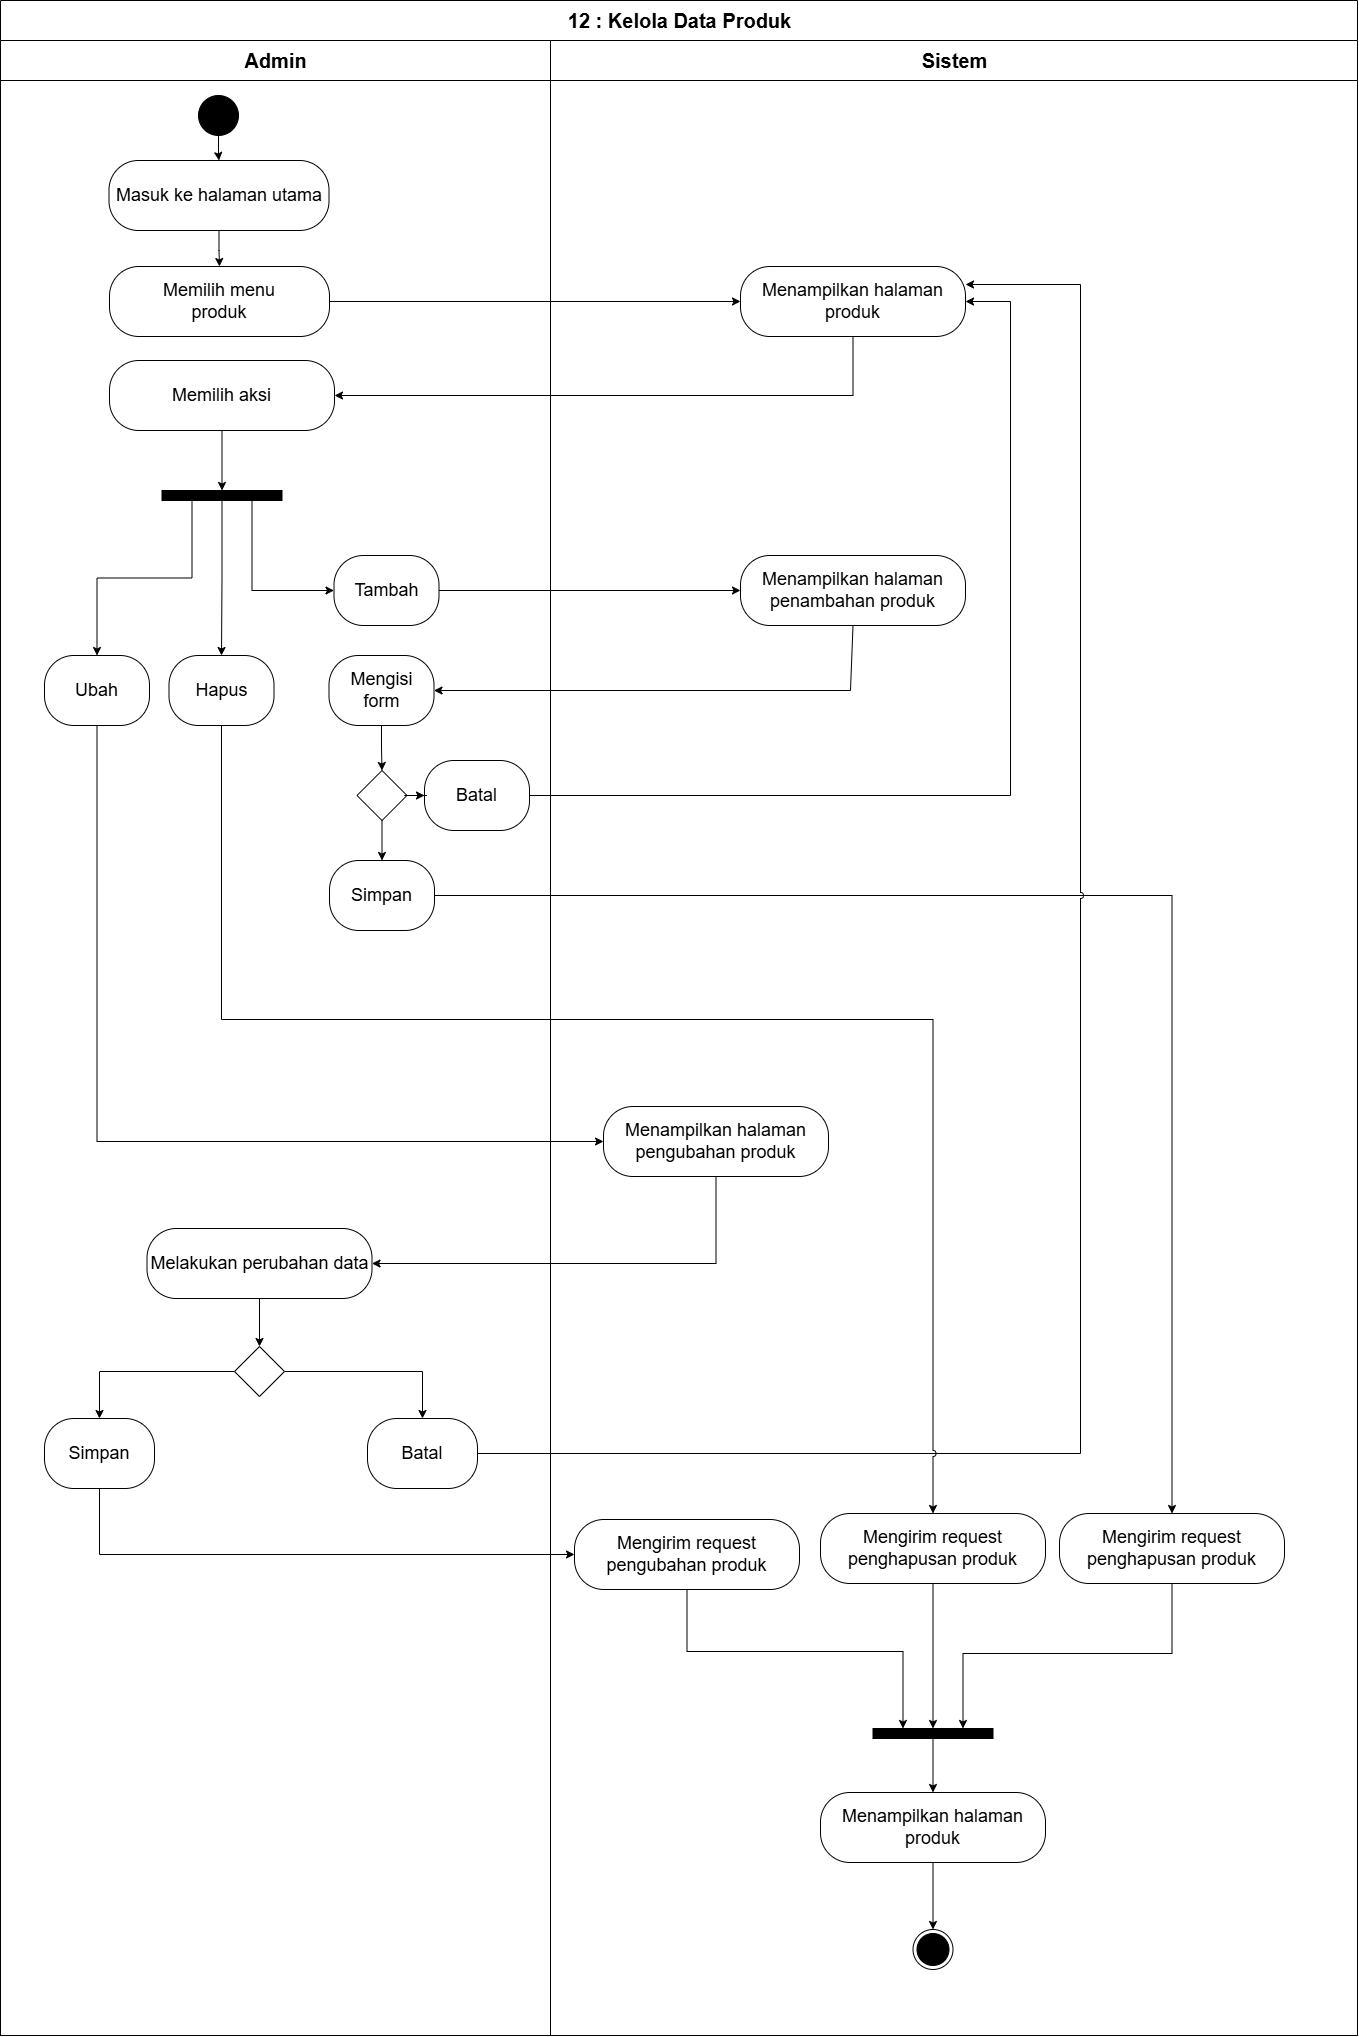

The diagram above was exported from draw.io. Its source (the exported page's mxGraphModel, read from the mxfile embedded in the PNG):
<mxGraphModel dx="1390" dy="2530" grid="0" gridSize="10" guides="1" tooltips="1" connect="1" arrows="1" fold="1" page="1" pageScale="1" pageWidth="850" pageHeight="1100" math="0" shadow="0">
  <root>
    <mxCell id="0" />
    <mxCell id="1" parent="0" />
    <mxCell id="2" value="&lt;font style=&quot;font-size: 20px;&quot;&gt;12 : Kelola Data Produk&lt;/font&gt;" style="swimlane;childLayout=stackLayout;resizeParent=1;resizeParentMax=0;startSize=40;html=1;" vertex="1" parent="1">
      <mxGeometry x="5621" y="2910" width="1357" height="2035" as="geometry" />
    </mxCell>
    <mxCell id="3" value="&lt;font style=&quot;font-size: 20px;&quot;&gt;Admin&lt;/font&gt;" style="swimlane;startSize=40;html=1;" vertex="1" parent="2">
      <mxGeometry y="40" width="550" height="1995" as="geometry" />
    </mxCell>
    <mxCell id="4" style="edgeStyle=orthogonalEdgeStyle;rounded=0;orthogonalLoop=1;jettySize=auto;html=1;entryX=0.5;entryY=0;entryDx=0;entryDy=0;" edge="1" parent="3" source="5" target="25">
      <mxGeometry relative="1" as="geometry" />
    </mxCell>
    <mxCell id="5" value="" style="ellipse;whiteSpace=wrap;html=1;aspect=fixed;fillColor=#000000;" vertex="1" parent="3">
      <mxGeometry x="198" y="55" width="40" height="40" as="geometry" />
    </mxCell>
    <mxCell id="6" value="&lt;font style=&quot;font-size: 18px;&quot;&gt;Memilih menu&lt;/font&gt;&lt;div&gt;&lt;span style=&quot;font-size: 18px;&quot;&gt;produk&lt;/span&gt;&lt;/div&gt;" style="rounded=1;whiteSpace=wrap;html=1;arcSize=42;" vertex="1" parent="3">
      <mxGeometry x="109" y="226" width="220" height="70" as="geometry" />
    </mxCell>
    <mxCell id="7" style="edgeStyle=orthogonalEdgeStyle;rounded=0;orthogonalLoop=1;jettySize=auto;html=1;entryX=0.5;entryY=0;entryDx=0;entryDy=0;" edge="1" parent="3" source="8" target="23">
      <mxGeometry relative="1" as="geometry" />
    </mxCell>
    <mxCell id="8" value="&lt;span style=&quot;font-size: 18px;&quot;&gt;Memilih aksi&lt;/span&gt;" style="rounded=1;whiteSpace=wrap;html=1;arcSize=42;" vertex="1" parent="3">
      <mxGeometry x="109" y="320" width="225" height="70" as="geometry" />
    </mxCell>
    <mxCell id="9" value="&lt;span style=&quot;font-size: 18px;&quot;&gt;Hapus&lt;/span&gt;" style="rounded=1;whiteSpace=wrap;html=1;arcSize=42;" vertex="1" parent="3">
      <mxGeometry x="168.5" y="615" width="105" height="70" as="geometry" />
    </mxCell>
    <mxCell id="10" value="&lt;span style=&quot;font-size: 18px;&quot;&gt;Ubah&lt;/span&gt;" style="rounded=1;whiteSpace=wrap;html=1;arcSize=42;" vertex="1" parent="3">
      <mxGeometry x="44" y="615" width="105" height="70" as="geometry" />
    </mxCell>
    <mxCell id="11" style="edgeStyle=orthogonalEdgeStyle;rounded=0;orthogonalLoop=1;jettySize=auto;html=1;entryX=0.5;entryY=0;entryDx=0;entryDy=0;" edge="1" parent="3" source="12" target="15">
      <mxGeometry relative="1" as="geometry" />
    </mxCell>
    <mxCell id="12" value="&lt;span style=&quot;font-size: 18px;&quot;&gt;Melakukan perubahan data&lt;/span&gt;" style="rounded=1;whiteSpace=wrap;html=1;arcSize=42;" vertex="1" parent="3">
      <mxGeometry x="146.5" y="1188" width="225" height="70" as="geometry" />
    </mxCell>
    <mxCell id="13" style="edgeStyle=orthogonalEdgeStyle;rounded=0;orthogonalLoop=1;jettySize=auto;html=1;entryX=0.5;entryY=0;entryDx=0;entryDy=0;exitX=0;exitY=0.5;exitDx=0;exitDy=0;" edge="1" parent="3" source="15" target="16">
      <mxGeometry relative="1" as="geometry" />
    </mxCell>
    <mxCell id="14" style="edgeStyle=orthogonalEdgeStyle;rounded=0;orthogonalLoop=1;jettySize=auto;html=1;" edge="1" parent="3" source="15" target="17">
      <mxGeometry relative="1" as="geometry" />
    </mxCell>
    <mxCell id="15" value="" style="rhombus;whiteSpace=wrap;html=1;" vertex="1" parent="3">
      <mxGeometry x="234" y="1306" width="50" height="50" as="geometry" />
    </mxCell>
    <mxCell id="16" value="&lt;span style=&quot;font-size: 18px;&quot;&gt;Simpan&lt;/span&gt;" style="rounded=1;whiteSpace=wrap;html=1;arcSize=42;" vertex="1" parent="3">
      <mxGeometry x="44" y="1378" width="110" height="70" as="geometry" />
    </mxCell>
    <mxCell id="17" value="&lt;span style=&quot;font-size: 18px;&quot;&gt;Batal&lt;/span&gt;" style="rounded=1;whiteSpace=wrap;html=1;arcSize=42;" vertex="1" parent="3">
      <mxGeometry x="367" y="1378" width="110" height="70" as="geometry" />
    </mxCell>
    <mxCell id="18" value="&lt;span style=&quot;font-size: 18px;&quot;&gt;Mengisi form&lt;/span&gt;" style="rounded=1;whiteSpace=wrap;html=1;arcSize=42;" vertex="1" parent="3">
      <mxGeometry x="328.5" y="615" width="105" height="70" as="geometry" />
    </mxCell>
    <mxCell id="19" value="&lt;span style=&quot;font-size: 18px;&quot;&gt;Tambah&lt;/span&gt;" style="rounded=1;whiteSpace=wrap;html=1;arcSize=42;" vertex="1" parent="3">
      <mxGeometry x="333.5" y="515" width="105" height="70" as="geometry" />
    </mxCell>
    <mxCell id="20" style="edgeStyle=orthogonalEdgeStyle;rounded=0;orthogonalLoop=1;jettySize=auto;html=1;entryX=0.5;entryY=0;entryDx=0;entryDy=0;exitX=0.25;exitY=1;exitDx=0;exitDy=0;" edge="1" parent="3" source="23" target="10">
      <mxGeometry relative="1" as="geometry" />
    </mxCell>
    <mxCell id="21" style="edgeStyle=orthogonalEdgeStyle;rounded=0;orthogonalLoop=1;jettySize=auto;html=1;entryX=0.5;entryY=0;entryDx=0;entryDy=0;" edge="1" parent="3" source="23" target="9">
      <mxGeometry relative="1" as="geometry" />
    </mxCell>
    <mxCell id="22" style="edgeStyle=orthogonalEdgeStyle;rounded=0;orthogonalLoop=1;jettySize=auto;html=1;entryX=0;entryY=0.5;entryDx=0;entryDy=0;exitX=0.75;exitY=1;exitDx=0;exitDy=0;" edge="1" parent="3" source="23" target="19">
      <mxGeometry relative="1" as="geometry" />
    </mxCell>
    <mxCell id="23" value="" style="rounded=0;whiteSpace=wrap;html=1;fillColor=#000000;" vertex="1" parent="3">
      <mxGeometry x="161.5" y="450" width="120" height="10" as="geometry" />
    </mxCell>
    <mxCell id="24" style="edgeStyle=orthogonalEdgeStyle;rounded=0;orthogonalLoop=1;jettySize=auto;html=1;entryX=0.5;entryY=0;entryDx=0;entryDy=0;" edge="1" parent="3" source="25" target="6">
      <mxGeometry relative="1" as="geometry" />
    </mxCell>
    <mxCell id="25" value="&lt;span style=&quot;font-size: 18px;&quot;&gt;Masuk ke halaman utama&lt;/span&gt;" style="rounded=1;whiteSpace=wrap;html=1;arcSize=42;" vertex="1" parent="3">
      <mxGeometry x="108.5" y="120" width="220" height="70" as="geometry" />
    </mxCell>
    <mxCell id="26" value="&lt;span style=&quot;font-size: 18px;&quot;&gt;Batal&lt;/span&gt;" style="rounded=1;whiteSpace=wrap;html=1;arcSize=42;" vertex="1" parent="3">
      <mxGeometry x="424" y="720" width="105" height="70" as="geometry" />
    </mxCell>
    <mxCell id="27" value="&lt;font style=&quot;font-size: 20px;&quot;&gt;Sistem&lt;/font&gt;" style="swimlane;startSize=40;html=1;strokeColor=#000000;" vertex="1" parent="2">
      <mxGeometry x="550" y="40" width="807" height="1995" as="geometry" />
    </mxCell>
    <mxCell id="28" value="&lt;span style=&quot;font-size: 18px;&quot;&gt;Menampilkan halaman produk&lt;/span&gt;" style="rounded=1;whiteSpace=wrap;html=1;arcSize=42;" vertex="1" parent="27">
      <mxGeometry x="190" y="226" width="225" height="70" as="geometry" />
    </mxCell>
    <mxCell id="29" value="" style="ellipse;html=1;shape=endState;fillColor=#000000;strokeColor=#000000;" vertex="1" parent="27">
      <mxGeometry x="362.5" y="1889" width="40" height="40" as="geometry" />
    </mxCell>
    <mxCell id="30" value="&lt;span style=&quot;font-size: 18px;&quot;&gt;Menampilkan halaman penambahan produk&lt;/span&gt;" style="rounded=1;whiteSpace=wrap;html=1;arcSize=42;" vertex="1" parent="27">
      <mxGeometry x="190" y="515" width="225" height="70" as="geometry" />
    </mxCell>
    <mxCell id="31" value="&lt;span style=&quot;font-size: 18px;&quot;&gt;Menampilkan halaman pengubahan produk&lt;/span&gt;" style="rounded=1;whiteSpace=wrap;html=1;arcSize=42;" vertex="1" parent="27">
      <mxGeometry x="53" y="1066" width="225" height="70" as="geometry" />
    </mxCell>
    <mxCell id="32" style="edgeStyle=orthogonalEdgeStyle;rounded=0;orthogonalLoop=1;jettySize=auto;html=1;entryX=0.25;entryY=0;entryDx=0;entryDy=0;" edge="1" parent="27" source="33" target="43">
      <mxGeometry relative="1" as="geometry">
        <Array as="points">
          <mxPoint x="137" y="1611" />
          <mxPoint x="353" y="1611" />
        </Array>
      </mxGeometry>
    </mxCell>
    <mxCell id="33" value="&lt;span style=&quot;font-size: 18px;&quot;&gt;Mengirim request pengubahan produk&lt;/span&gt;" style="rounded=1;whiteSpace=wrap;html=1;arcSize=42;" vertex="1" parent="27">
      <mxGeometry x="24" y="1479" width="225" height="70" as="geometry" />
    </mxCell>
    <mxCell id="34" style="edgeStyle=orthogonalEdgeStyle;rounded=0;orthogonalLoop=1;jettySize=auto;html=1;" edge="1" parent="27" source="35" target="36">
      <mxGeometry relative="1" as="geometry" />
    </mxCell>
    <mxCell id="35" value="" style="rhombus;whiteSpace=wrap;html=1;" vertex="1" parent="27">
      <mxGeometry x="-193.5" y="730" width="50" height="50" as="geometry" />
    </mxCell>
    <mxCell id="36" value="&lt;span style=&quot;font-size: 18px;&quot;&gt;Simpan&lt;/span&gt;" style="rounded=1;whiteSpace=wrap;html=1;arcSize=42;" vertex="1" parent="27">
      <mxGeometry x="-221" y="820" width="105" height="70" as="geometry" />
    </mxCell>
    <mxCell id="37" style="edgeStyle=orthogonalEdgeStyle;rounded=0;orthogonalLoop=1;jettySize=auto;html=1;entryX=0.5;entryY=0;entryDx=0;entryDy=0;" edge="1" parent="27" source="36" target="41">
      <mxGeometry relative="1" as="geometry">
        <mxPoint x="190" y="855" as="targetPoint" />
      </mxGeometry>
    </mxCell>
    <mxCell id="38" style="edgeStyle=orthogonalEdgeStyle;rounded=0;orthogonalLoop=1;jettySize=auto;html=1;entryX=0.5;entryY=0;entryDx=0;entryDy=0;" edge="1" parent="27" source="39" target="43">
      <mxGeometry relative="1" as="geometry" />
    </mxCell>
    <mxCell id="39" value="&lt;span style=&quot;font-size: 18px;&quot;&gt;Mengirim request penghapusan produk&lt;/span&gt;" style="rounded=1;whiteSpace=wrap;html=1;arcSize=42;" vertex="1" parent="27">
      <mxGeometry x="270" y="1473" width="225" height="70" as="geometry" />
    </mxCell>
    <mxCell id="40" style="edgeStyle=orthogonalEdgeStyle;rounded=0;orthogonalLoop=1;jettySize=auto;html=1;entryX=0.75;entryY=0;entryDx=0;entryDy=0;" edge="1" parent="27" source="41" target="43">
      <mxGeometry relative="1" as="geometry">
        <Array as="points">
          <mxPoint x="622" y="1613" />
          <mxPoint x="413" y="1613" />
        </Array>
      </mxGeometry>
    </mxCell>
    <mxCell id="41" value="&lt;span style=&quot;font-size: 18px;&quot;&gt;Mengirim request penghapusan produk&lt;/span&gt;" style="rounded=1;whiteSpace=wrap;html=1;arcSize=42;" vertex="1" parent="27">
      <mxGeometry x="509" y="1473" width="225" height="70" as="geometry" />
    </mxCell>
    <mxCell id="42" style="edgeStyle=orthogonalEdgeStyle;rounded=0;orthogonalLoop=1;jettySize=auto;html=1;entryX=0.5;entryY=0;entryDx=0;entryDy=0;" edge="1" parent="27" source="43" target="45">
      <mxGeometry relative="1" as="geometry" />
    </mxCell>
    <mxCell id="43" value="" style="rounded=0;whiteSpace=wrap;html=1;fillColor=#000000;" vertex="1" parent="27">
      <mxGeometry x="322.5" y="1688" width="120" height="10" as="geometry" />
    </mxCell>
    <mxCell id="44" style="edgeStyle=orthogonalEdgeStyle;rounded=0;orthogonalLoop=1;jettySize=auto;html=1;entryX=0.5;entryY=0;entryDx=0;entryDy=0;" edge="1" parent="27" source="45" target="29">
      <mxGeometry relative="1" as="geometry" />
    </mxCell>
    <mxCell id="45" value="&lt;span style=&quot;font-size: 18px;&quot;&gt;Menampilkan halaman produk&lt;/span&gt;" style="rounded=1;whiteSpace=wrap;html=1;arcSize=42;" vertex="1" parent="27">
      <mxGeometry x="270" y="1752" width="225" height="70" as="geometry" />
    </mxCell>
    <mxCell id="46" style="edgeStyle=orthogonalEdgeStyle;rounded=0;orthogonalLoop=1;jettySize=auto;html=1;entryX=0;entryY=0.5;entryDx=0;entryDy=0;" edge="1" parent="2" source="6" target="28">
      <mxGeometry relative="1" as="geometry" />
    </mxCell>
    <mxCell id="47" style="edgeStyle=orthogonalEdgeStyle;rounded=0;orthogonalLoop=1;jettySize=auto;html=1;entryX=1;entryY=0.5;entryDx=0;entryDy=0;exitX=0.5;exitY=1;exitDx=0;exitDy=0;" edge="1" parent="2" source="28" target="8">
      <mxGeometry relative="1" as="geometry">
        <Array as="points">
          <mxPoint x="853" y="395" />
        </Array>
      </mxGeometry>
    </mxCell>
    <mxCell id="48" style="edgeStyle=orthogonalEdgeStyle;rounded=0;orthogonalLoop=1;jettySize=auto;html=1;entryX=0;entryY=0.5;entryDx=0;entryDy=0;exitX=0.5;exitY=1;exitDx=0;exitDy=0;" edge="1" parent="2" source="10" target="31">
      <mxGeometry relative="1" as="geometry" />
    </mxCell>
    <mxCell id="49" style="edgeStyle=orthogonalEdgeStyle;rounded=0;orthogonalLoop=1;jettySize=auto;html=1;entryX=0;entryY=0.5;entryDx=0;entryDy=0;exitX=1;exitY=0.5;exitDx=0;exitDy=0;" edge="1" parent="2" source="19" target="30">
      <mxGeometry relative="1" as="geometry" />
    </mxCell>
    <mxCell id="50" style="edgeStyle=orthogonalEdgeStyle;rounded=0;orthogonalLoop=1;jettySize=auto;html=1;entryX=0;entryY=0.5;entryDx=0;entryDy=0;exitX=0.5;exitY=1;exitDx=0;exitDy=0;" edge="1" parent="2" source="16" target="33">
      <mxGeometry relative="1" as="geometry">
        <mxPoint x="820.5" y="1723" as="targetPoint" />
      </mxGeometry>
    </mxCell>
    <mxCell id="51" style="edgeStyle=orthogonalEdgeStyle;rounded=0;orthogonalLoop=1;jettySize=auto;html=1;entryX=1;entryY=0.5;entryDx=0;entryDy=0;exitX=0.5;exitY=1;exitDx=0;exitDy=0;" edge="1" parent="2" source="30" target="18">
      <mxGeometry relative="1" as="geometry">
        <Array as="points">
          <mxPoint x="850" y="625" />
          <mxPoint x="850" y="690" />
        </Array>
      </mxGeometry>
    </mxCell>
    <mxCell id="52" style="edgeStyle=orthogonalEdgeStyle;rounded=0;orthogonalLoop=1;jettySize=auto;html=1;entryX=0.5;entryY=0;entryDx=0;entryDy=0;" edge="1" parent="2" source="18" target="35">
      <mxGeometry relative="1" as="geometry" />
    </mxCell>
    <mxCell id="53" style="edgeStyle=orthogonalEdgeStyle;rounded=0;orthogonalLoop=1;jettySize=auto;html=1;entryX=0;entryY=0.5;entryDx=0;entryDy=0;" edge="1" parent="2" source="35" target="26">
      <mxGeometry relative="1" as="geometry" />
    </mxCell>
    <mxCell id="54" style="edgeStyle=orthogonalEdgeStyle;rounded=0;orthogonalLoop=1;jettySize=auto;html=1;entryX=1;entryY=0.5;entryDx=0;entryDy=0;jumpStyle=arc;" edge="1" parent="2" source="26" target="28">
      <mxGeometry relative="1" as="geometry">
        <Array as="points">
          <mxPoint x="1010" y="795" />
          <mxPoint x="1010" y="301" />
        </Array>
      </mxGeometry>
    </mxCell>
    <mxCell id="55" style="edgeStyle=orthogonalEdgeStyle;rounded=0;orthogonalLoop=1;jettySize=auto;html=1;entryX=1;entryY=0.25;entryDx=0;entryDy=0;exitX=1;exitY=0.5;exitDx=0;exitDy=0;jumpStyle=arc;" edge="1" parent="2" source="17" target="28">
      <mxGeometry relative="1" as="geometry">
        <Array as="points">
          <mxPoint x="1080" y="1453" />
          <mxPoint x="1080" y="284" />
          <mxPoint x="965" y="284" />
        </Array>
      </mxGeometry>
    </mxCell>
    <mxCell id="56" style="edgeStyle=orthogonalEdgeStyle;rounded=0;orthogonalLoop=1;jettySize=auto;html=1;entryX=0.5;entryY=0;entryDx=0;entryDy=0;jumpStyle=arc;" edge="1" parent="2" source="9" target="39">
      <mxGeometry relative="1" as="geometry">
        <Array as="points">
          <mxPoint x="221" y="1019" />
          <mxPoint x="933" y="1019" />
        </Array>
      </mxGeometry>
    </mxCell>
    <mxCell id="57" style="edgeStyle=orthogonalEdgeStyle;rounded=0;orthogonalLoop=1;jettySize=auto;html=1;entryX=1;entryY=0.5;entryDx=0;entryDy=0;" edge="1" parent="2" source="31" target="12">
      <mxGeometry relative="1" as="geometry">
        <Array as="points">
          <mxPoint x="716" y="1263" />
        </Array>
      </mxGeometry>
    </mxCell>
  </root>
</mxGraphModel>